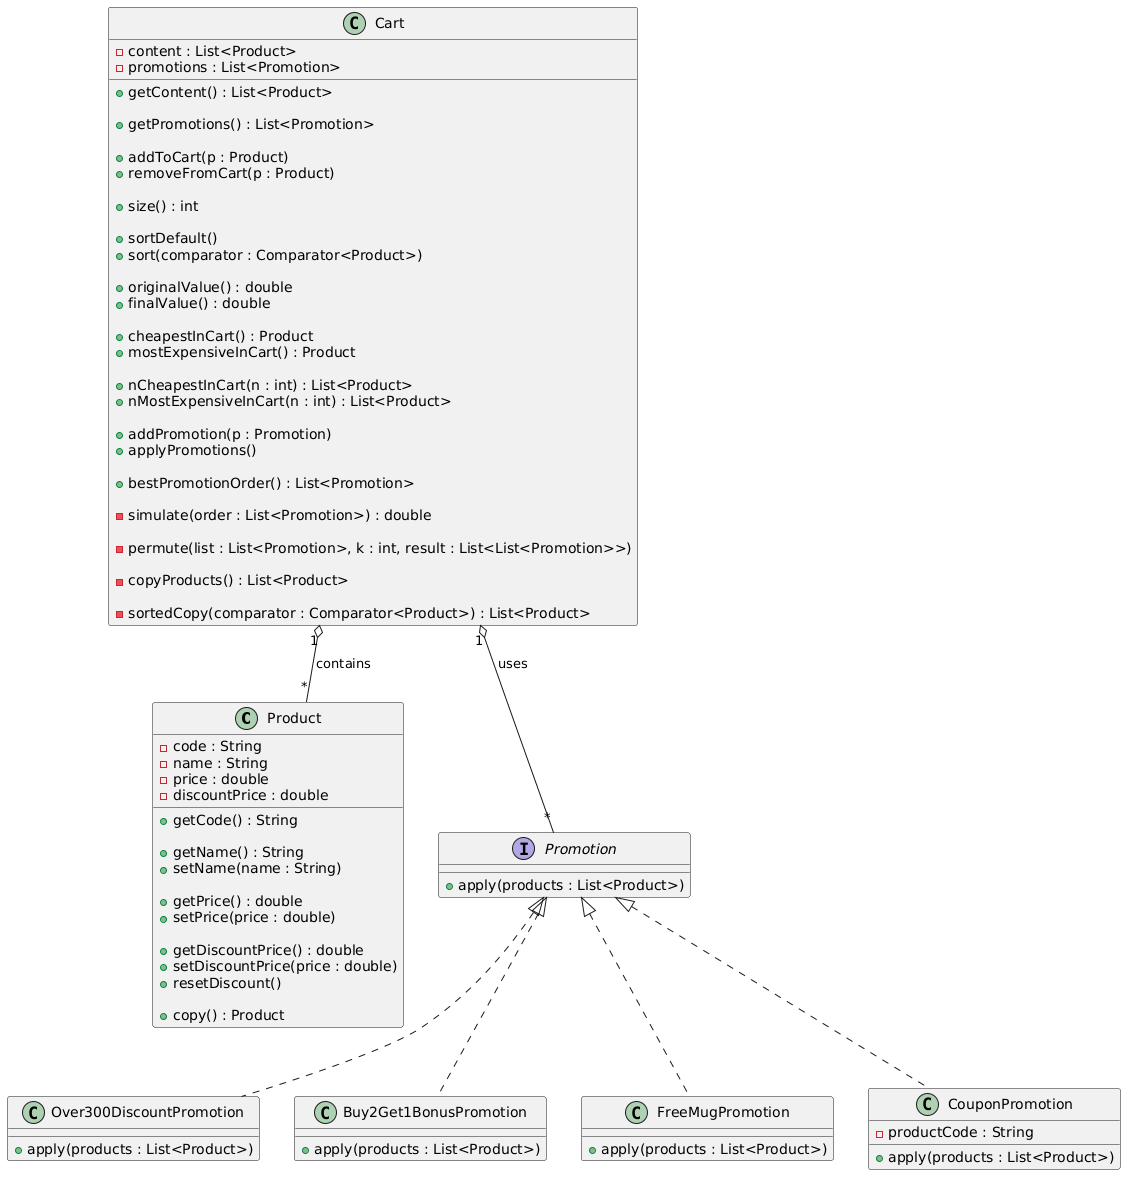

The diagram above was rendered by PlantUML. Its source (embedded in the PNG):
@startuml
' ====== KLASY ======

class Product {
  - code : String
  - name : String
  - price : double
  - discountPrice : double

  + getCode() : String

  + getName() : String
  + setName(name : String)

  + getPrice() : double
  + setPrice(price : double)

  + getDiscountPrice() : double
  + setDiscountPrice(price : double)
  + resetDiscount()

  + copy() : Product
}

class Cart {
  - content : List<Product>
  - promotions : List<Promotion>

  + getContent() : List<Product>

  + getPromotions() : List<Promotion>

  + addToCart(p : Product)
  + removeFromCart(p : Product)

  + size() : int

  + sortDefault()
  + sort(comparator : Comparator<Product>)

  + originalValue() : double
  + finalValue() : double

  + cheapestInCart() : Product
  + mostExpensiveInCart() : Product

  + nCheapestInCart(n : int) : List<Product>
  + nMostExpensiveInCart(n : int) : List<Product>

  + addPromotion(p : Promotion)
  + applyPromotions()

  + bestPromotionOrder() : List<Promotion>

  - simulate(order : List<Promotion>) : double

  - permute(list : List<Promotion>, k : int, result : List<List<Promotion>>)

  - copyProducts() : List<Product>

  - sortedCopy(comparator : Comparator<Product>) : List<Product>
}

interface Promotion {
  + apply(products : List<Product>)
}

class Over300DiscountPromotion {
  + apply(products : List<Product>)
}

class Buy2Get1BonusPromotion {
  + apply(products : List<Product>)
}

class FreeMugPromotion {
  + apply(products : List<Product>)
}

class CouponPromotion {
  - productCode : String
  + apply(products : List<Product>)
}

' ====== RELACJE ======

Cart "1" o-- "*" Product : contains
Cart "1" o-- "*" Promotion : uses

Promotion <|.. Over300DiscountPromotion
Promotion <|.. Buy2Get1BonusPromotion
Promotion <|.. FreeMugPromotion
Promotion <|.. CouponPromotion
@enduml